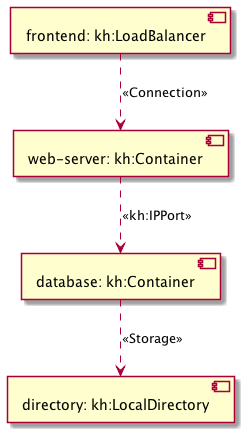

The diagram above was rendered by PlantUML. Its source (embedded in the PNG):
@startuml
skinparam componentStyle uml2
allowmixing

component "frontend: kh:LoadBalancer" as node_frontend
component "web-server: kh:Container" as node_web_server
component "database: kh:Container" as node_database
component "directory: kh:LocalDirectory" as node_directory
node_frontend ..> node_web_server : <<Connection>>
node_web_server ..> node_database : <<kh:IPPort>>
node_database ..> node_directory : <<Storage>>
@enduml